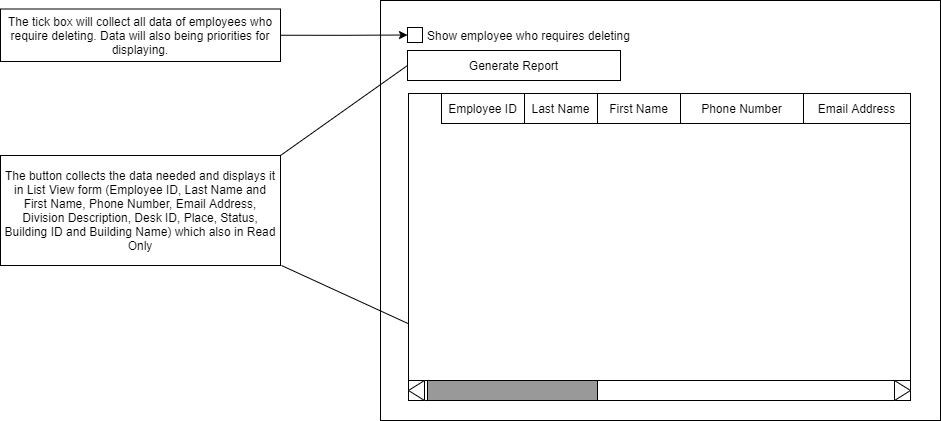

The diagram above was exported from draw.io. Its source (the exported page's mxGraphModel, read from the mxfile embedded in the PNG):
<mxGraphModel dx="1958" dy="488" grid="1" gridSize="10" guides="1" tooltips="1" connect="1" arrows="1" fold="1" page="1" pageScale="1" pageWidth="850" pageHeight="1100" math="0" shadow="0">
  <root>
    <mxCell id="0" />
    <mxCell id="1" parent="0" />
    <mxCell id="l9EfeUGWCOOo-2-eQknS-1" value="" style="rounded=0;whiteSpace=wrap;html=1;" parent="1" vertex="1">
      <mxGeometry x="160" y="150" width="560" height="420" as="geometry" />
    </mxCell>
    <mxCell id="l9EfeUGWCOOo-2-eQknS-2" value="Show employee who requires deleting" style="text;html=1;strokeColor=none;fillColor=none;align=center;verticalAlign=middle;whiteSpace=wrap;rounded=0;" parent="1" vertex="1">
      <mxGeometry x="204" y="170" width="209" height="30" as="geometry" />
    </mxCell>
    <mxCell id="l9EfeUGWCOOo-2-eQknS-3" value="" style="rounded=0;whiteSpace=wrap;html=1;" parent="1" vertex="1">
      <mxGeometry x="188" y="243" width="502" height="307" as="geometry" />
    </mxCell>
    <mxCell id="l9EfeUGWCOOo-2-eQknS-4" value="Employee ID" style="text;html=1;strokeColor=#000000;fillColor=none;align=center;verticalAlign=middle;whiteSpace=wrap;rounded=0;" parent="1" vertex="1">
      <mxGeometry x="221" y="243" width="83" height="30" as="geometry" />
    </mxCell>
    <mxCell id="l9EfeUGWCOOo-2-eQknS-5" value="Last Name" style="text;html=1;strokeColor=#000000;fillColor=none;align=center;verticalAlign=middle;whiteSpace=wrap;rounded=0;" parent="1" vertex="1">
      <mxGeometry x="304" y="243" width="73" height="30" as="geometry" />
    </mxCell>
    <mxCell id="l9EfeUGWCOOo-2-eQknS-23" value="First Name" style="text;html=1;strokeColor=#000000;fillColor=none;align=center;verticalAlign=middle;whiteSpace=wrap;rounded=0;" parent="1" vertex="1">
      <mxGeometry x="377" y="243" width="83" height="30" as="geometry" />
    </mxCell>
    <mxCell id="l9EfeUGWCOOo-2-eQknS-24" value="" style="whiteSpace=wrap;html=1;aspect=fixed;" parent="1" vertex="1">
      <mxGeometry x="187" y="177" width="15" height="15" as="geometry" />
    </mxCell>
    <mxCell id="l9EfeUGWCOOo-2-eQknS-25" value="Generate Report" style="text;html=1;strokeColor=#000000;fillColor=none;align=center;verticalAlign=middle;whiteSpace=wrap;rounded=0;" parent="1" vertex="1">
      <mxGeometry x="187" y="200" width="213" height="30" as="geometry" />
    </mxCell>
    <mxCell id="l9EfeUGWCOOo-2-eQknS-26" value="Phone Number" style="text;html=1;strokeColor=#000000;fillColor=none;align=center;verticalAlign=middle;whiteSpace=wrap;rounded=0;" parent="1" vertex="1">
      <mxGeometry x="460" y="243" width="123" height="30" as="geometry" />
    </mxCell>
    <mxCell id="l9EfeUGWCOOo-2-eQknS-28" value="Email Address" style="text;html=1;strokeColor=#000000;fillColor=none;align=center;verticalAlign=middle;whiteSpace=wrap;rounded=0;" parent="1" vertex="1">
      <mxGeometry x="583" y="243" width="107" height="30" as="geometry" />
    </mxCell>
    <mxCell id="l9EfeUGWCOOo-2-eQknS-29" value="" style="rounded=0;whiteSpace=wrap;html=1;" parent="1" vertex="1">
      <mxGeometry x="188" y="530" width="502" height="20" as="geometry" />
    </mxCell>
    <mxCell id="l9EfeUGWCOOo-2-eQknS-30" value="" style="triangle;whiteSpace=wrap;html=1;" parent="1" vertex="1">
      <mxGeometry x="674" y="530" width="16" height="20" as="geometry" />
    </mxCell>
    <mxCell id="l9EfeUGWCOOo-2-eQknS-32" value="" style="triangle;whiteSpace=wrap;html=1;rotation=-180;" parent="1" vertex="1">
      <mxGeometry x="188" y="530" width="16" height="20" as="geometry" />
    </mxCell>
    <mxCell id="l9EfeUGWCOOo-2-eQknS-33" value="" style="rounded=0;whiteSpace=wrap;html=1;fillColor=#999999;" parent="1" vertex="1">
      <mxGeometry x="207" y="530" width="170" height="20" as="geometry" />
    </mxCell>
    <mxCell id="l9EfeUGWCOOo-2-eQknS-35" value="The button collects the data needed and displays it in List View form (Employee ID, Last Name and First Name, Phone Number, Email Address, Division Description, Desk ID, Place, Status, Building ID and Building Name) which also in Read Only" style="rounded=0;whiteSpace=wrap;html=1;strokeColor=#000000;" parent="1" vertex="1">
      <mxGeometry x="-220" y="305" width="280" height="110" as="geometry" />
    </mxCell>
    <mxCell id="l9EfeUGWCOOo-2-eQknS-39" value="" style="endArrow=none;html=1;rounded=0;entryX=0;entryY=0.5;entryDx=0;entryDy=0;" parent="1" target="l9EfeUGWCOOo-2-eQknS-25" edge="1">
      <mxGeometry width="50" height="50" relative="1" as="geometry">
        <mxPoint x="60" y="305" as="sourcePoint" />
        <mxPoint x="110" y="255" as="targetPoint" />
      </mxGeometry>
    </mxCell>
    <mxCell id="l9EfeUGWCOOo-2-eQknS-40" value="" style="endArrow=none;html=1;rounded=0;entryX=0;entryY=0.75;entryDx=0;entryDy=0;" parent="1" target="l9EfeUGWCOOo-2-eQknS-3" edge="1">
      <mxGeometry width="50" height="50" relative="1" as="geometry">
        <mxPoint x="61" y="415" as="sourcePoint" />
        <mxPoint x="188" y="325" as="targetPoint" />
      </mxGeometry>
    </mxCell>
    <mxCell id="l9EfeUGWCOOo-2-eQknS-43" style="edgeStyle=orthogonalEdgeStyle;rounded=0;orthogonalLoop=1;jettySize=auto;html=1;exitX=1;exitY=0.5;exitDx=0;exitDy=0;entryX=0;entryY=0.5;entryDx=0;entryDy=0;" parent="1" source="l9EfeUGWCOOo-2-eQknS-42" target="l9EfeUGWCOOo-2-eQknS-24" edge="1">
      <mxGeometry relative="1" as="geometry" />
    </mxCell>
    <mxCell id="l9EfeUGWCOOo-2-eQknS-42" value="The tick box will collect all data of employees who require deleting. Data will also being priorities for displaying." style="rounded=0;whiteSpace=wrap;html=1;strokeColor=#000000;" parent="1" vertex="1">
      <mxGeometry x="-220" y="158.5" width="280" height="52.5" as="geometry" />
    </mxCell>
  </root>
</mxGraphModel>